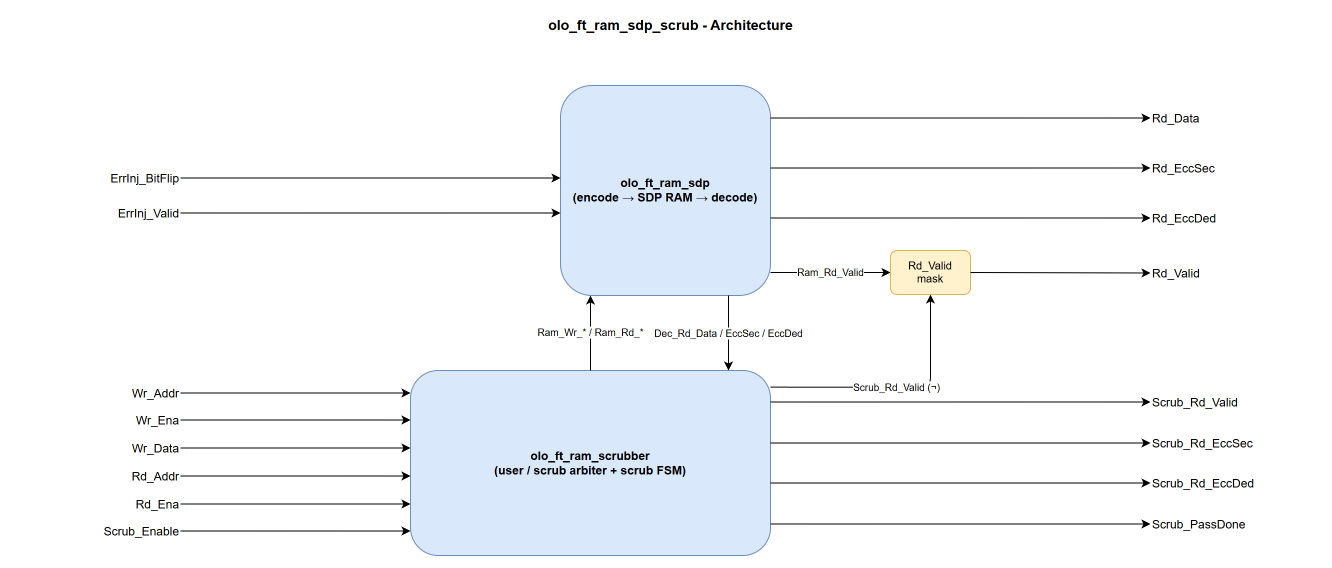

The diagram above was exported from draw.io. Its source (the exported page's mxGraphModel, read from the mxfile embedded in the PNG):
<mxGraphModel dx="1200" dy="800" grid="1" gridSize="10" guides="1" tooltips="1" connect="1" arrows="1" fold="1" page="1" pageScale="1" pageWidth="1380" pageHeight="600" math="0" shadow="0">
  <root>
    <mxCell id="0" />
    <mxCell id="1" parent="0" />
    <mxCell id="title" value="olo_ft_ram_sdp_scrub - Architecture" style="text;html=1;align=center;verticalAlign=middle;fontSize=14;fontStyle=1" vertex="1" parent="1">
      <mxGeometry x="470" y="15" width="440" height="30" as="geometry" />
    </mxCell>
    <mxCell id="ram" value="olo_ft_ram_sdp&#10;(encode → SDP RAM → decode)" style="rounded=1;whiteSpace=wrap;html=1;fillColor=#dae8fc;strokeColor=#6c8ebf;fontStyle=1;" vertex="1" parent="1">
      <mxGeometry x="580" y="90" width="210" height="210" as="geometry" />
    </mxCell>
    <mxCell id="scrubber" value="olo_ft_ram_scrubber&#10;(user / scrub arbiter + scrub FSM)" style="rounded=1;whiteSpace=wrap;html=1;fillColor=#dae8fc;strokeColor=#6c8ebf;fontStyle=1;" vertex="1" parent="1">
      <mxGeometry x="430" y="375" width="360" height="185" as="geometry" />
    </mxCell>
    <mxCell id="mask" value="Rd_Valid&#10;mask" style="rounded=1;whiteSpace=wrap;html=1;fillColor=#fff2cc;strokeColor=#d6b656;fontSize=11;" vertex="1" parent="1">
      <mxGeometry x="910" y="255" width="80" height="44" as="geometry" />
    </mxCell>
    <mxCell id="p_errbf" value="ErrInj_BitFlip" style="text;html=1;align=right;verticalAlign=middle;" vertex="1" parent="1">
      <mxGeometry x="30" y="170" width="170" height="25" as="geometry" />
    </mxCell>
    <mxCell id="p_errv" value="ErrInj_Valid" style="text;html=1;align=right;verticalAlign=middle;" vertex="1" parent="1">
      <mxGeometry x="30" y="205" width="170" height="25" as="geometry" />
    </mxCell>
    <mxCell id="p_wraddr" value="Wr_Addr" style="text;html=1;align=right;verticalAlign=middle;" vertex="1" parent="1">
      <mxGeometry x="30" y="385" width="170" height="25" as="geometry" />
    </mxCell>
    <mxCell id="p_wrena" value="Wr_Ena" style="text;html=1;align=right;verticalAlign=middle;" vertex="1" parent="1">
      <mxGeometry x="30" y="412" width="170" height="25" as="geometry" />
    </mxCell>
    <mxCell id="p_wrdata" value="Wr_Data" style="text;html=1;align=right;verticalAlign=middle;" vertex="1" parent="1">
      <mxGeometry x="30" y="440" width="170" height="25" as="geometry" />
    </mxCell>
    <mxCell id="p_rdaddr" value="Rd_Addr" style="text;html=1;align=right;verticalAlign=middle;" vertex="1" parent="1">
      <mxGeometry x="30" y="468" width="170" height="25" as="geometry" />
    </mxCell>
    <mxCell id="p_rdena" value="Rd_Ena" style="text;html=1;align=right;verticalAlign=middle;" vertex="1" parent="1">
      <mxGeometry x="30" y="496" width="170" height="25" as="geometry" />
    </mxCell>
    <mxCell id="p_scruben" value="Scrub_Enable" style="text;html=1;align=right;verticalAlign=middle;" vertex="1" parent="1">
      <mxGeometry x="30" y="523" width="170" height="25" as="geometry" />
    </mxCell>
    <mxCell id="p_rddata" value="Rd_Data" style="text;html=1;align=left;verticalAlign=middle;" vertex="1" parent="1">
      <mxGeometry x="1170" y="110" width="170" height="25" as="geometry" />
    </mxCell>
    <mxCell id="p_rdeccsec" value="Rd_EccSec" style="text;html=1;align=left;verticalAlign=middle;" vertex="1" parent="1">
      <mxGeometry x="1170" y="160" width="170" height="25" as="geometry" />
    </mxCell>
    <mxCell id="p_rdeccded" value="Rd_EccDed" style="text;html=1;align=left;verticalAlign=middle;" vertex="1" parent="1">
      <mxGeometry x="1170" y="210" width="170" height="25" as="geometry" />
    </mxCell>
    <mxCell id="p_rdvalid" value="Rd_Valid" style="text;html=1;align=left;verticalAlign=middle;" vertex="1" parent="1">
      <mxGeometry x="1170" y="265" width="170" height="25" as="geometry" />
    </mxCell>
    <mxCell id="p_scrubrdvalid" value="Scrub_Rd_Valid" style="text;html=1;align=left;verticalAlign=middle;" vertex="1" parent="1">
      <mxGeometry x="1170" y="394" width="170" height="25" as="geometry" />
    </mxCell>
    <mxCell id="p_scrubeccsec" value="Scrub_Rd_EccSec" style="text;html=1;align=left;verticalAlign=middle;" vertex="1" parent="1">
      <mxGeometry x="1170" y="435" width="170" height="25" as="geometry" />
    </mxCell>
    <mxCell id="p_scrubeccded" value="Scrub_Rd_EccDed" style="text;html=1;align=left;verticalAlign=middle;" vertex="1" parent="1">
      <mxGeometry x="1170" y="475" width="170" height="25" as="geometry" />
    </mxCell>
    <mxCell id="p_scrubpass" value="Scrub_PassDone" style="text;html=1;align=left;verticalAlign=middle;" vertex="1" parent="1">
      <mxGeometry x="1170" y="516" width="170" height="25" as="geometry" />
    </mxCell>
    <mxCell id="e_errbf" style="endArrow=classic;html=1;edgeStyle=none;exitX=1;exitY=0.5;entryX=0;entryY=0.4405;" edge="1" parent="1" source="p_errbf" target="ram">
      <mxGeometry relative="1" as="geometry" />
    </mxCell>
    <mxCell id="e_errv" style="endArrow=classic;html=1;edgeStyle=none;exitX=1;exitY=0.5;entryX=0;entryY=0.6071;" edge="1" parent="1" source="p_errv" target="ram">
      <mxGeometry relative="1" as="geometry" />
    </mxCell>
    <mxCell id="e_wraddr" style="endArrow=classic;html=1;edgeStyle=none;exitX=1;exitY=0.5;entryX=0;entryY=0.1216;" edge="1" parent="1" source="p_wraddr" target="scrubber">
      <mxGeometry relative="1" as="geometry" />
    </mxCell>
    <mxCell id="e_wrena" style="endArrow=classic;html=1;edgeStyle=none;exitX=1;exitY=0.5;entryX=0;entryY=0.2676;" edge="1" parent="1" source="p_wrena" target="scrubber">
      <mxGeometry relative="1" as="geometry" />
    </mxCell>
    <mxCell id="e_wrdata" style="endArrow=classic;html=1;edgeStyle=none;exitX=1;exitY=0.5;entryX=0;entryY=0.4189;" edge="1" parent="1" source="p_wrdata" target="scrubber">
      <mxGeometry relative="1" as="geometry" />
    </mxCell>
    <mxCell id="e_rdaddr" style="endArrow=classic;html=1;edgeStyle=none;exitX=1;exitY=0.5;entryX=0;entryY=0.5703;" edge="1" parent="1" source="p_rdaddr" target="scrubber">
      <mxGeometry relative="1" as="geometry" />
    </mxCell>
    <mxCell id="e_rdena" style="endArrow=classic;html=1;edgeStyle=none;exitX=1;exitY=0.5;entryX=0;entryY=0.7216;" edge="1" parent="1" source="p_rdena" target="scrubber">
      <mxGeometry relative="1" as="geometry" />
    </mxCell>
    <mxCell id="e_scruben" style="endArrow=classic;html=1;edgeStyle=none;exitX=1;exitY=0.5;entryX=0;entryY=0.8676;" edge="1" parent="1" source="p_scruben" target="scrubber">
      <mxGeometry relative="1" as="geometry" />
    </mxCell>
    <mxCell id="e_scrub2ram" value="Ram_Wr_* / Ram_Rd_*" style="endArrow=classic;html=1;edgeStyle=none;fontSize=10;exitX=0.5;exitY=0;entryX=0.142857;entryY=1;" edge="1" parent="1" source="scrubber" target="ram">
      <mxGeometry relative="1" as="geometry" />
    </mxCell>
    <mxCell id="e_ram2scrub" value="Dec_Rd_Data / EccSec / EccDed" style="endArrow=classic;html=1;edgeStyle=none;fontSize=10;exitX=0.8;exitY=1;entryX=0.883333;entryY=0;" edge="1" parent="1" source="ram" target="scrubber">
      <mxGeometry relative="1" as="geometry" />
    </mxCell>
    <mxCell id="e_rddata" style="endArrow=classic;html=1;edgeStyle=none;exitX=1;exitY=0.1548;entryX=0;entryY=0.5;" edge="1" parent="1" source="ram" target="p_rddata">
      <mxGeometry relative="1" as="geometry" />
    </mxCell>
    <mxCell id="e_rdeccsec" style="endArrow=classic;html=1;edgeStyle=none;exitX=1;exitY=0.3929;entryX=0;entryY=0.5;" edge="1" parent="1" source="ram" target="p_rdeccsec">
      <mxGeometry relative="1" as="geometry" />
    </mxCell>
    <mxCell id="e_rdeccded" style="endArrow=classic;html=1;edgeStyle=none;exitX=1;exitY=0.6310;entryX=0;entryY=0.5;" edge="1" parent="1" source="ram" target="p_rdeccded">
      <mxGeometry relative="1" as="geometry" />
    </mxCell>
    <mxCell id="e_ram_rdvalid" value="Ram_Rd_Valid" style="endArrow=classic;html=1;edgeStyle=none;fontSize=10;exitX=1;exitY=0.8905;entryX=0;entryY=0.5;" edge="1" parent="1" source="ram" target="mask">
      <mxGeometry relative="1" as="geometry" />
    </mxCell>
    <mxCell id="e_mask_out" style="endArrow=classic;html=1;edgeStyle=none;exitX=1;exitY=0.5;entryX=0;entryY=0.5;" edge="1" parent="1" source="mask" target="p_rdvalid">
      <mxGeometry relative="1" as="geometry" />
    </mxCell>
    <mxCell id="e_scrubrdvalid2mask" value="Scrub_Rd_Valid (¬)" style="endArrow=classic;html=1;edgeStyle=orthogonalEdgeStyle;fontSize=10;exitX=1;exitY=0.09;entryX=0.5;entryY=1;" edge="1" parent="1" source="scrubber" target="mask">
      <mxGeometry relative="1" as="geometry">
        <Array as="points">
          <mxPoint x="950" y="392" />
        </Array>
      </mxGeometry>
    </mxCell>
    <mxCell id="e_scrub_rdvalid" style="endArrow=classic;html=1;edgeStyle=none;exitX=1;exitY=0.1703;entryX=0;entryY=0.5;" edge="1" parent="1" source="scrubber" target="p_scrubrdvalid">
      <mxGeometry relative="1" as="geometry" />
    </mxCell>
    <mxCell id="e_scrub_eccsec" style="endArrow=classic;html=1;edgeStyle=none;exitX=1;exitY=0.3919;entryX=0;entryY=0.5;" edge="1" parent="1" source="scrubber" target="p_scrubeccsec">
      <mxGeometry relative="1" as="geometry" />
    </mxCell>
    <mxCell id="e_scrub_eccded" style="endArrow=classic;html=1;edgeStyle=none;exitX=1;exitY=0.6081;entryX=0;entryY=0.5;" edge="1" parent="1" source="scrubber" target="p_scrubeccded">
      <mxGeometry relative="1" as="geometry" />
    </mxCell>
    <mxCell id="e_scrub_pass" style="endArrow=classic;html=1;edgeStyle=none;exitX=1;exitY=0.8297;entryX=0;entryY=0.5;" edge="1" parent="1" source="scrubber" target="p_scrubpass">
      <mxGeometry relative="1" as="geometry" />
    </mxCell>
  </root>
</mxGraphModel>